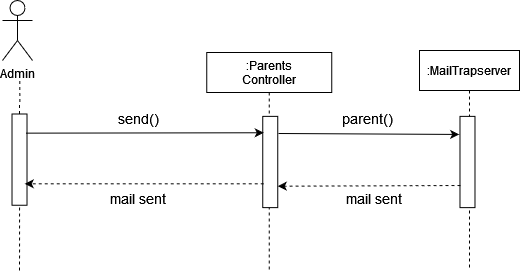

The diagram above was exported from draw.io. Its source (the exported page's mxGraphModel, read from the mxfile embedded in the PNG):
<mxGraphModel dx="764" dy="303" grid="1" gridSize="10" guides="1" tooltips="1" connect="1" arrows="1" fold="1" page="1" pageScale="1" pageWidth="850" pageHeight="1100" math="0" shadow="0">
  <root>
    <mxCell id="0" />
    <mxCell id="1" parent="0" />
    <mxCell id="T8pHLyZDYBVYQTNdjHVo-1" value="Admin" style="shape=umlActor;verticalLabelPosition=bottom;verticalAlign=top;html=1;outlineConnect=0;" vertex="1" parent="1">
      <mxGeometry x="159" y="90" width="30" height="60" as="geometry" />
    </mxCell>
    <mxCell id="T8pHLyZDYBVYQTNdjHVo-2" value="" style="endArrow=none;dashed=1;html=1;startArrow=none;" edge="1" parent="1">
      <mxGeometry width="50" height="50" relative="1" as="geometry">
        <mxPoint x="176.34838709677433" y="191.5" as="sourcePoint" />
        <mxPoint x="176.25" y="170" as="targetPoint" />
      </mxGeometry>
    </mxCell>
    <mxCell id="T8pHLyZDYBVYQTNdjHVo-3" value=":Parents&#10;Controller" style="shape=umlLifeline;perimeter=lifelinePerimeter;container=1;collapsible=0;recursiveResize=0;rounded=0;shadow=0;strokeWidth=1;" vertex="1" parent="1">
      <mxGeometry x="363.25" y="142" width="125" height="218" as="geometry" />
    </mxCell>
    <mxCell id="T8pHLyZDYBVYQTNdjHVo-5" value="" style="rounded=0;whiteSpace=wrap;html=1;rotation=90;" vertex="1" parent="T8pHLyZDYBVYQTNdjHVo-3">
      <mxGeometry x="17.870000000000005" y="102" width="91.25" height="15" as="geometry" />
    </mxCell>
    <mxCell id="T8pHLyZDYBVYQTNdjHVo-7" value="" style="endArrow=none;dashed=1;html=1;entryX=1;entryY=0.5;entryDx=0;entryDy=0;startArrow=none;" edge="1" parent="1" source="T8pHLyZDYBVYQTNdjHVo-18">
      <mxGeometry width="50" height="50" relative="1" as="geometry">
        <mxPoint x="176.25" y="308" as="sourcePoint" />
        <mxPoint x="176" y="191.5" as="targetPoint" />
      </mxGeometry>
    </mxCell>
    <mxCell id="T8pHLyZDYBVYQTNdjHVo-8" value=":MailTrapserver" style="shape=umlLifeline;perimeter=lifelinePerimeter;container=1;collapsible=0;recursiveResize=0;rounded=0;shadow=0;strokeWidth=1;" vertex="1" parent="1">
      <mxGeometry x="576" y="140" width="100" height="220" as="geometry" />
    </mxCell>
    <mxCell id="T8pHLyZDYBVYQTNdjHVo-10" value="" style="rounded=0;whiteSpace=wrap;html=1;rotation=90;" vertex="1" parent="T8pHLyZDYBVYQTNdjHVo-8">
      <mxGeometry x="2.369999999999891" y="104" width="91.25" height="15" as="geometry" />
    </mxCell>
    <mxCell id="T8pHLyZDYBVYQTNdjHVo-11" value="&lt;div&gt;&lt;font style=&quot;font-size: 14px&quot;&gt;send()&lt;/font&gt;&lt;/div&gt;" style="text;html=1;strokeColor=none;fillColor=none;align=center;verticalAlign=middle;whiteSpace=wrap;rounded=0;" vertex="1" parent="1">
      <mxGeometry x="275" y="198" width="40" height="20" as="geometry" />
    </mxCell>
    <mxCell id="T8pHLyZDYBVYQTNdjHVo-12" value="&lt;font style=&quot;font-size: 14px&quot;&gt;mail sent&lt;/font&gt;" style="text;html=1;strokeColor=none;fillColor=none;align=center;verticalAlign=middle;whiteSpace=wrap;rounded=0;" vertex="1" parent="1">
      <mxGeometry x="210" y="278" width="170" height="20" as="geometry" />
    </mxCell>
    <mxCell id="T8pHLyZDYBVYQTNdjHVo-17" value="&lt;div&gt;&lt;font style=&quot;font-size: 14px&quot;&gt;parent()&lt;br&gt;&lt;/font&gt;&lt;/div&gt;" style="text;html=1;strokeColor=none;fillColor=none;align=center;verticalAlign=middle;whiteSpace=wrap;rounded=0;" vertex="1" parent="1">
      <mxGeometry x="448.5" y="198" width="150.5" height="20" as="geometry" />
    </mxCell>
    <mxCell id="T8pHLyZDYBVYQTNdjHVo-18" value="" style="rounded=0;whiteSpace=wrap;html=1;rotation=90;" vertex="1" parent="1">
      <mxGeometry x="130.3800000000001" y="241.63" width="91.25" height="15" as="geometry" />
    </mxCell>
    <mxCell id="T8pHLyZDYBVYQTNdjHVo-19" value="" style="endArrow=none;dashed=1;html=1;entryX=1;entryY=0.5;entryDx=0;entryDy=0;" edge="1" parent="1" target="T8pHLyZDYBVYQTNdjHVo-18">
      <mxGeometry width="50" height="50" relative="1" as="geometry">
        <mxPoint x="176" y="360" as="sourcePoint" />
        <mxPoint x="176" y="191.5" as="targetPoint" />
      </mxGeometry>
    </mxCell>
    <mxCell id="T8pHLyZDYBVYQTNdjHVo-20" value="" style="endArrow=classic;html=1;exitX=0.155;exitY=0.283;exitDx=0;exitDy=0;exitPerimeter=0;" edge="1" parent="1">
      <mxGeometry width="50" height="50" relative="1" as="geometry">
        <mxPoint x="182.25499999999988" y="222.65250000000003" as="sourcePoint" />
        <mxPoint x="420.25" y="222.26" as="targetPoint" />
      </mxGeometry>
    </mxCell>
    <mxCell id="T8pHLyZDYBVYQTNdjHVo-21" value="" style="endArrow=classic;html=1;dashed=1;entryX=0.447;entryY=0.283;entryDx=0;entryDy=0;entryPerimeter=0;" edge="1" parent="1">
      <mxGeometry width="50" height="50" relative="1" as="geometry">
        <mxPoint x="420.25" y="273.26" as="sourcePoint" />
        <mxPoint x="181.25499999999988" y="273.31449999999995" as="targetPoint" />
      </mxGeometry>
    </mxCell>
    <mxCell id="T8pHLyZDYBVYQTNdjHVo-22" value="" style="endArrow=classic;html=1;rounded=0;entryX=0.198;entryY=1.054;entryDx=0;entryDy=0;entryPerimeter=0;" edge="1" parent="1" target="T8pHLyZDYBVYQTNdjHVo-10">
      <mxGeometry width="50" height="50" relative="1" as="geometry">
        <mxPoint x="435" y="223" as="sourcePoint" />
        <mxPoint x="612" y="223.26" as="targetPoint" />
      </mxGeometry>
    </mxCell>
    <mxCell id="T8pHLyZDYBVYQTNdjHVo-23" value="" style="endArrow=classic;html=1;dashed=1;entryX=0.447;entryY=0.283;entryDx=0;entryDy=0;entryPerimeter=0;exitX=0.864;exitY=1.026;exitDx=0;exitDy=0;exitPerimeter=0;" edge="1" parent="1">
      <mxGeometry width="50" height="50" relative="1" as="geometry">
        <mxPoint x="617" y="275.01" as="sourcePoint" />
        <mxPoint x="434.2649999999999" y="275.67449999999985" as="targetPoint" />
      </mxGeometry>
    </mxCell>
    <mxCell id="T8pHLyZDYBVYQTNdjHVo-24" value="&lt;div&gt;&lt;font style=&quot;font-size: 14px&quot;&gt;mail sent&lt;br&gt;&lt;/font&gt;&lt;/div&gt;" style="text;html=1;strokeColor=none;fillColor=none;align=center;verticalAlign=middle;whiteSpace=wrap;rounded=0;" vertex="1" parent="1">
      <mxGeometry x="464.25" y="278" width="134.75" height="20" as="geometry" />
    </mxCell>
  </root>
</mxGraphModel>